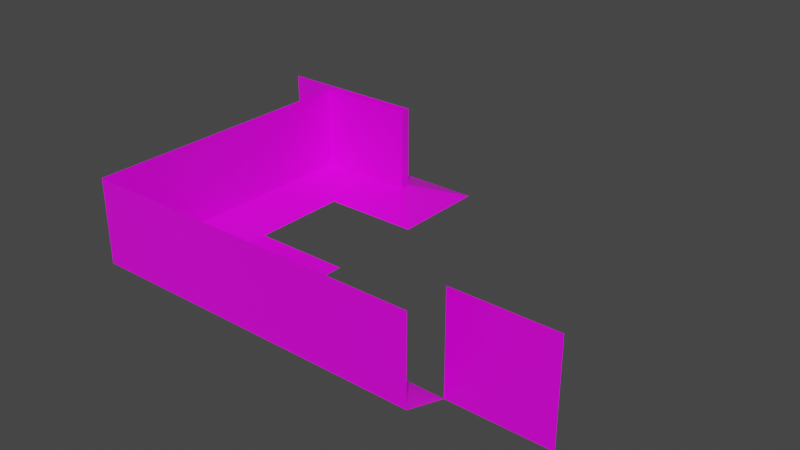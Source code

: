 # Source: tiles.blend  (saved by Blender 3.1.7; exported with 4.5.12 LTS)
import bpy
from mathutils import Matrix  # noqa: F401  (used for matrix-valued properties, if any)

bpy.ops.wm.read_factory_settings(use_empty=True)
scene = bpy.context.scene
scene.name = 'Scene'

# ---- collections
col_collection = bpy.data.collections.new('Collection'); scene.collection.children.link(col_collection)

# ---- images (referenced by path relative to the original .blend; pixels are not part of the script)
import os
ASSET_DIR = os.environ.get("B2B_ASSET_DIR", "")  # directory of the original .blend (textures are referenced by path, not embedded)
HERE = os.path.dirname(os.path.abspath(__file__))  # packed textures are extracted next to this script under _unpacked/

def load_image(name, relpath, width, height, colorspace="sRGB"):
    """Load a texture the original file referenced (path relative to the .blend, or extracted next to this script)."""
    p = next((c for c in (os.path.join(HERE, relpath), os.path.join(ASSET_DIR, relpath)) if relpath and os.path.exists(c)), "")
    if p:
        img = bpy.data.images.load(p, check_existing=True)
        img.name = name
    else:  # same state as the original file: an image datablock whose file is absent (Cycles renders it pink)
        img = bpy.data.images.new(name, width, height)
        img.source = "FILE"
        img.filepath = "//" + (relpath or name)
    img.colorspace_settings.name = colorspace
    return img
img_untitled = load_image('Untitled', '', 1024, 1024, 'sRGB')

# ---- materials (node trees are filled in below, after node groups)
mat_material = bpy.data.materials.new('Material')
mat_material.alpha_threshold = 0.0
mat_material.use_backface_culling = True
mat_material.use_transparent_shadow = False
mat_material.line_color = (0.0, 0.0, 0.0, 1.0)

# ---- material node trees
mat_material.use_nodes = True; mat_material.node_tree.nodes.clear()
_N = mat_material.node_tree.nodes; _L = mat_material.node_tree.links
n0 = _N.new('ShaderNodeOutputMaterial'); n0.name = 'Material Output'; n0.location = (300, 300)
n1 = _N.new('ShaderNodeBsdfPrincipled'); n1.name = 'Principled BSDF'; n1.location = (10, 300)
n1.distribution = 'GGX'
n1.subsurface_method = 'RANDOM_WALK_SKIN'
n1.inputs[2].default_value = 0.4
n1.inputs[3].default_value = 1.45
n1.inputs[27].default_value = (0.0, 0.0, 0.0, 1.0)
n1.inputs[28].default_value = 1.0
n2 = _N.new('ShaderNodeTexImage'); n2.name = 'Image Texture'; n2.location = (-280, 280)
n2.image = img_untitled
_L.new(n1.outputs[0], n0.inputs[0])
_L.new(n2.outputs[0], n1.inputs[0])
n0.is_active_output = True

# ---- world
world_world = bpy.data.worlds.new('World'); scene.world = world_world
world_world.use_nodes = True; world_world.node_tree.nodes.clear()
_N = world_world.node_tree.nodes; _L = world_world.node_tree.links
n0 = _N.new('ShaderNodeOutputWorld'); n0.name = 'World Output'; n0.location = (300, 300)
n1 = _N.new('ShaderNodeBackground'); n1.name = 'Background'; n1.location = (10, 300)
n1.inputs[0].default_value = (0.05088, 0.05088, 0.05088, 1.0)
_L.new(n1.outputs[0], n0.inputs[0])
n0.is_active_output = True
world_world.color = (0.05088, 0.05088, 0.05088)
world_world.use_sun_shadow = False
world_world.sun_shadow_jitter_overblur = 0.0

# ---- meshes
me_floor = bpy.data.meshes.new('floor')
me_floor.from_pydata([(1.0, -1.0, 0.0), (1.0, 1.0, 0.0), (-1.0, -1.0, 0.0), (-1.0, 1.0, 0.0)], [], [(0, 1, 3, 2)])
_uv = me_floor.uv_layers.new(name='UVMap')
_uv.uv.foreach_set('vector', [8.535e-06, 0.0, 1.0, 0.0, 1.0, 1.0, 8.535e-06, 1.0])
me_floor.materials.append(mat_material)
me_floor.update()
me_wall = bpy.data.meshes.new('wall')
me_wall.from_pydata([(1.0, 1.0, 0.0), (-1.0, 1.0, 0.0), (1.0, 0.1, 2.0), (-1.0, 0.1, 2.0), (-1.0, 0.1, 0.3), (1.0, 0.1, 0.3)], [], [(4, 3, 2, 5), (1, 4, 5, 0)])
_uv = me_wall.uv_layers.new(name='UVMap')
_uv.uv.foreach_set('vector', [1.0, 0.15, 1.0, 1.0, 8.535e-06, 1.0, 8.523e-06, 0.15, 1.0, 0.0, 1.0, 0.15, 8.523e-06, 0.15, 8.535e-06, 0.0])
me_wall.materials.append(mat_material)
me_wall.update()
me_wall_002 = bpy.data.meshes.new('wall.002')
me_wall_002.from_pydata([(1.0, 1.0, 0.0), (-1.0, 1.0, 0.0), (0.1, 0.1, 2.0), (-1.0, 0.1, 2.0), (-1.0, 0.1, 0.3), (0.1, 0.1, 0.3)], [], [(4, 3, 2, 5), (1, 4, 5, 0)])
_uv = me_wall_002.uv_layers.new(name='UVMap')
_uv.uv.foreach_set('vector', [1.0, 0.15, 1.0, 1.0, 0.25, 1.0, 0.25, 0.15, 1.0, 0.0, 1.0, 0.15, 0.25, 0.15, 8.535e-06, 0.0])
me_wall_002.materials.append(mat_material)
me_wall_002.update()
me_wall_008 = bpy.data.meshes.new('wall.008')
me_wall_008.from_pydata([(1.0, 1.0, 0.0), (1.0, 0.1, 2.0), (-1.9, 0.1, 2.0), (-1.9, 0.1, 0.3), (1.0, 0.1, 0.3), (-1.0, 1.0, 0.0), (-1.0, 0.1, 2.0), (-1.0, 0.1, 0.3)], [], [(7, 6, 1, 4), (5, 7, 4, 0), (5, 3, 7), (3, 2, 6, 7)])
_uv = me_wall_008.uv_layers.new(name='UVMap')
_uv.uv.foreach_set('vector', [1.0, 0.15, 1.0, 1.0, 8.535e-06, 1.0, 8.523e-06, 0.15, 1.0, 0.0001255, 1.0, 0.15, 8.523e-06, 0.15, 8.535e-06, 0.0001255, 1.0, 0.0001255, 1.25, 0.15, 1.0, 0.15, 1.25, 0.15, 1.25, 1.0, 1.0, 1.0, 1.0, 0.15])
me_wall_008.materials.append(mat_material)
me_wall_008.update()
me_wall_007 = bpy.data.meshes.new('wall.007')
me_wall_007.from_pydata([(1.0, 1.0, 0.0), (-1.0, 1.0, 0.0), (1.9, 0.1, 2.0), (-1.0, 0.1, 2.0), (-1.0, 0.1, 0.3), (1.9, 0.1, 0.3), (1.0, 0.1, 2.0), (1.0, 0.1, 0.3)], [], [(7, 6, 2, 5), (0, 7, 5), (1, 4, 7, 0), (4, 3, 6, 7)])
_uv = me_wall_007.uv_layers.new(name='UVMap')
_uv.uv.foreach_set('vector', [8.523e-06, 0.15, 8.535e-06, 1.0, -0.25, 1.0, -0.25, 0.15, 8.535e-06, 1.037e-05, 8.523e-06, 0.15, -0.25, 0.15, 1.0, 1.037e-05, 1.0, 0.15, 8.523e-06, 0.15, 8.535e-06, 1.037e-05, 1.0, 0.15, 1.0, 1.0, 8.535e-06, 1.0, 8.523e-06, 0.15])
me_wall_007.materials.append(mat_material)
me_wall_007.update()
me_wall_004 = bpy.data.meshes.new('wall.004')
me_wall_004.from_pydata([(-1.0, 1.0, 0.0), (1.0, 1.0, 0.0), (-0.1, 0.1, 2.0), (1.0, 0.1, 2.0), (1.0, 0.1, 0.3), (-0.1, 0.1, 0.3), (-0.1, 1.0, 0.0)], [], [(6, 0, 5), (1, 6, 5, 4), (4, 5, 2, 3)])
_uv = me_wall_004.uv_layers.new(name='UVMap')
_uv.uv.foreach_set('vector', [0.7501, 0.0, 1.0, 0.0, 0.7501, 0.15, 8.535e-06, 0.0, 0.7501, 0.0, 0.7501, 0.15, 8.523e-06, 0.15, 8.523e-06, 0.15, 0.7501, 0.15, 0.7501, 1.0, 8.535e-06, 1.0])
me_wall_004.materials.append(mat_material)
me_wall_004.update()
me_wall_006 = bpy.data.meshes.new('wall.006')
me_wall_006.from_pydata([(1.0, 1.0, 0.0), (1.9, 0.1, 2.0), (-1.9, 0.1, 2.0), (-1.9, 0.1, 0.3), (1.9, 0.1, 0.3), (-1.0, 1.0, 0.0), (1.0, 0.1, 2.0), (-1.0, 0.1, 2.0), (1.0, 0.1, 0.3), (-1.0, 0.1, 0.3)], [], [(8, 6, 1, 4), (0, 8, 4), (5, 3, 9), (5, 9, 8, 0), (3, 2, 7, 9), (9, 7, 6, 8)])
_uv = me_wall_006.uv_layers.new(name='UVMap')
_uv.uv.foreach_set('vector', [8.523e-06, 0.15, 8.535e-06, 0.9999, -0.2499, 0.9999, -0.2499, 0.15, 8.535e-06, 3.755e-06, 8.523e-06, 0.15, -0.2499, 0.15, 1.0, 3.755e-06, 1.25, 0.15, 1.0, 0.15, 1.0, 3.755e-06, 1.0, 0.15, 8.523e-06, 0.15, 8.535e-06, 3.755e-06, 1.25, 0.15, 1.25, 0.9999, 1.0, 0.9999, 1.0, 0.15, 1.0, 0.15, 1.0, 0.9999, 8.535e-06, 0.9999, 8.523e-06, 0.15])
me_wall_006.materials.append(mat_material)
me_wall_006.update()
me_wall_003 = bpy.data.meshes.new('wall.003')
me_wall_003.from_pydata([(1.0, 1.0, 0.0), (-1.0, 1.0, 0.0), (1.9, 0.1, 2.0), (-0.1, 0.1, 0.3), (1.9, 0.1, 0.3), (-0.1, 1.0, 0.0), (-0.1, 0.1, 2.0)], [], [(3, 6, 2, 4), (5, 3, 4, 0), (1, 3, 5)])
_uv = me_wall_003.uv_layers.new(name='UVMap')
_uv.uv.foreach_set('vector', [1.0, 0.15, 1.0, 1.0, 8.535e-06, 1.0, 8.523e-06, 0.15, 1.0, 9.775e-05, 1.0, 0.15, 8.523e-06, 0.15, 0.25, 9.775e-05, 1.25, 9.775e-05, 1.0, 0.15, 1.0, 9.775e-05])
me_wall_003.materials.append(mat_material)
me_wall_003.update()
me_wall_005 = bpy.data.meshes.new('wall.005')
me_wall_005.from_pydata([(-1.0, 1.0, 0.0), (1.0, 1.0, 0.0), (-1.9, 0.1, 2.0), (-1.9, 0.1, 0.3), (0.1, 1.0, 0.0), (0.1, 0.1, 2.0), (0.1, 0.1, 0.3)], [], [(6, 3, 2, 5), (4, 0, 3, 6), (1, 4, 6)])
_uv = me_wall_005.uv_layers.new(name='UVMap')
_uv.uv.foreach_set('vector', [8.523e-06, 0.15, 1.0, 0.15, 1.0, 1.0, 8.535e-06, 1.0, 8.535e-06, 5.835e-05, 0.7501, 5.835e-05, 1.0, 0.15, 8.523e-06, 0.15, -0.25, 5.835e-05, 8.535e-06, 5.835e-05, 8.523e-06, 0.15])
me_wall_005.materials.append(mat_material)
me_wall_005.update()
me_wall_001 = bpy.data.meshes.new('wall.001')
me_wall_001.from_pydata([(1.0, 1.0, 0.0), (-1.0, 1.0, 0.0), (0.1, 0.1, 2.0), (-0.101, 0.1, 2.0), (-0.101, 0.1, 0.3), (0.1, 0.1, 0.3)], [], [(4, 3, 2, 5), (1, 4, 5, 0)])
_uv = me_wall_001.uv_layers.new(name='UVMap')
_uv.uv.foreach_set('vector', [0.7501, 0.15, 0.7501, 1.0, 0.25, 1.0, 0.25, 0.15, 1.0, 0.0, 0.7501, 0.15, 0.25, 0.15, 8.535e-06, 0.0])
me_wall_001.materials.append(mat_material)
me_wall_001.update()
me_floor_001 = bpy.data.meshes.new('floor.001')
me_floor_001.from_pydata([(1.0, 1.0, 2.0), (1.0, 1.0, 0.0), (-1.0, 1.0, 2.0), (-1.0, 1.0, 0.0)], [], [(0, 1, 3, 2)])
_uv = me_floor_001.uv_layers.new(name='UVMap')
_uv.uv.foreach_set('vector', [8.535e-06, 0.0, 1.0, 0.0, 1.0, 1.0, 8.535e-06, 1.0])
me_floor_001.materials.append(mat_material)
me_floor_001.update()

# ---- objects
ob_floor = bpy.data.objects.new('floor', me_floor)
ob_l_none_r_none = bpy.data.objects.new('l_none_r_none', me_wall)
ob_l_none_r_in = bpy.data.objects.new('l_none_r_in', me_wall_002)
ob_l_out_r_none = bpy.data.objects.new('l_out_r_none', me_wall_008)
ob_l_none_r_out = bpy.data.objects.new('l_none_r_out', me_wall_007)
ob_l_in_r_none = bpy.data.objects.new('l_in_r_none', me_wall_004)
ob_l_out_r_out = bpy.data.objects.new('l_out_r_out', me_wall_006)
ob_l_in_r_out = bpy.data.objects.new('l_in_r_out', me_wall_003)
ob_l_out_r_in = bpy.data.objects.new('l_out_r_in', me_wall_005)
ob_l_in_r_in = bpy.data.objects.new('l_in_r_in', me_wall_001)
ob_wall = bpy.data.objects.new('wall', me_floor_001)

# ---- transforms, parenting, visibility, modifiers, constraints
ob_floor.location = (0.0, 0.0, 0.0)
ob_l_none_r_none.location = (4.0, -2.0, 0.0)
ob_l_none_r_none.rotation_euler = (0.0, -0.0, 6.283)
_vg = ob_l_none_r_none.vertex_groups.new(name='Group')
ob_l_none_r_in.location = (-2.0, 4.0, 0.0)
ob_l_none_r_in.rotation_euler = (0.0, -0.0, -2.384e-07)
_vg = ob_l_none_r_in.vertex_groups.new(name='Group')
ob_l_out_r_none.location = (-2.0, 2.0, 0.0)
ob_l_out_r_none.rotation_euler = (0.0, -0.0, -1.571)
_vg = ob_l_out_r_none.vertex_groups.new(name='Group')
ob_l_none_r_out.location = (-2.0, 0.0, 0.0)
ob_l_none_r_out.rotation_euler = (0.0, -0.0, -1.571)
_vg = ob_l_none_r_out.vertex_groups.new(name='Group')
ob_l_in_r_none.location = (2.0, -2.0, 0.0)
ob_l_in_r_none.rotation_euler = (0.0, -0.0, 6.283)
_vg = ob_l_in_r_none.vertex_groups.new(name='Group')
ob_l_out_r_out.location = (0.0, -2.0, 0.0)
_vg = ob_l_out_r_out.vertex_groups.new(name='Group')
ob_l_in_r_out.location = (0.0, 4.0, 0.0)
ob_l_in_r_out.rotation_euler = (0.0, -0.0, 3.142)
_vg = ob_l_in_r_out.vertex_groups.new(name='Group')
ob_l_out_r_in.location = (0.0, 4.0, 0.0)
_vg = ob_l_out_r_in.vertex_groups.new(name='Group')
ob_l_in_r_in.location = (0.0, 4.0, 0.0)
ob_l_in_r_in.rotation_euler = (0.0, -0.0, 4.712)
_vg = ob_l_in_r_in.vertex_groups.new(name='Group')
ob_wall.location = (6.0, -2.0, 0.0)

# ---- collection membership
col_collection.objects.link(ob_floor)
col_collection.objects.link(ob_l_none_r_none)
col_collection.objects.link(ob_l_none_r_in)
col_collection.objects.link(ob_l_out_r_none)
col_collection.objects.link(ob_l_none_r_out)
col_collection.objects.link(ob_l_in_r_none)
col_collection.objects.link(ob_l_out_r_out)
col_collection.objects.link(ob_l_in_r_out)
col_collection.objects.link(ob_l_out_r_in)
col_collection.objects.link(ob_l_in_r_in)
col_collection.objects.link(ob_wall)

# ---- scene / render settings (as saved in the file)
scene.frame_start = 1; scene.frame_end = 250; scene.frame_set(1)
scene.render.engine = 'BLENDER_EEVEE_NEXT'
scene.cycles.sampling_pattern = 'TABULATED_SOBOL'
scene.cycles.use_light_tree = False
scene.view_settings.view_transform = 'Filmic'
bpy.context.view_layer.update()

# ---- added for rendering (the .blend has no active camera and no usable light): camera, sun
cam_auto = bpy.data.cameras.new('AutoCamera')
cam_auto.lens = 50.0
cam_auto.sensor_width = 36.0
cam_auto.clip_end = 1000.0
ob_auto_camera = bpy.data.objects.new('AutoCamera', cam_auto)
scene.collection.objects.link(ob_auto_camera)
ob_auto_camera.location = (13.3923, -12.1208, 10.1138)
ob_auto_camera.rotation_euler = (1.09748, -7.21219e-08, 0.694738)
scene.camera = ob_auto_camera
light_auto_sun = bpy.data.lights.new('AutoSun', 'SUN')
light_auto_sun.energy = 3.0
light_auto_sun.angle = 0.0523599
ob_auto_sun = bpy.data.objects.new('AutoSun', light_auto_sun)
scene.collection.objects.link(ob_auto_sun)
ob_auto_sun.rotation_euler = (0.872665, 0.174533, 0.523599)
bpy.context.view_layer.update()
